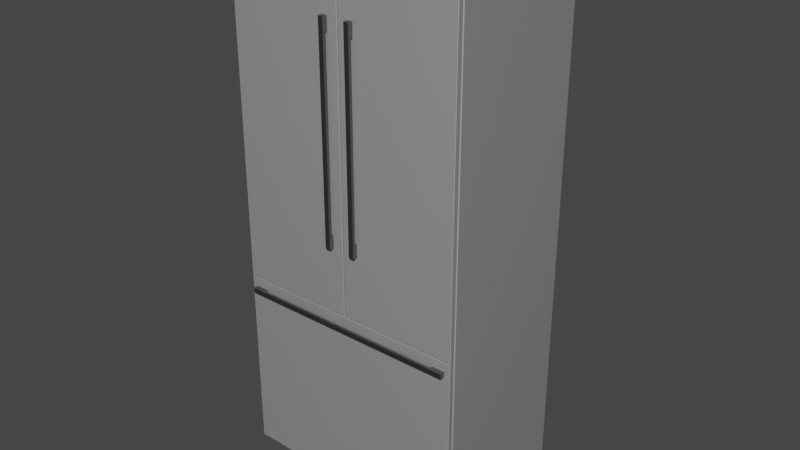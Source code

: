 # Source: Thermador_T36BT810NS.blend  (saved by Blender 2.83.19; exported with 4.5.12 LTS)
import bpy
from mathutils import Matrix  # noqa: F401  (used for matrix-valued properties, if any)

bpy.ops.wm.read_factory_settings(use_empty=True)
scene = bpy.context.scene
scene.name = 'Scene'

# ---- collections
col_collection = bpy.data.collections.new('Collection'); scene.collection.children.link(col_collection)

# ---- materials (node trees are filled in below, after node groups)
mat_matte_chrome = bpy.data.materials.new('Matte Chrome')
mat_matte_chrome.alpha_threshold = 0.0
mat_matte_chrome.use_transparent_shadow = False
mat_matte_chrome.diffuse_color = (0.4575, 0.4575, 0.4575, 1.0)
mat_matte_chrome.roughness = 0.5
mat_matte_chrome.specular_intensity = 0.8
mat_matte_chrome.line_color = (0.0, 0.0, 0.0, 1.0)
mat_aluminum = bpy.data.materials.new('Aluminum')
mat_aluminum.alpha_threshold = 0.0
mat_aluminum.use_transparent_shadow = False
mat_aluminum.diffuse_color = (0.3813, 0.3813, 0.3813, 1.0)
mat_aluminum.roughness = 0.5
mat_aluminum.line_color = (0.0, 0.0, 0.0, 1.0)

# ---- material node trees
mat_matte_chrome.use_nodes = True; mat_matte_chrome.node_tree.nodes.clear()
_N = mat_matte_chrome.node_tree.nodes; _L = mat_matte_chrome.node_tree.links
n0 = _N.new('NodeFrame'); n0.name = 'Blender Internal'; n0.location = (-19, 987)
n0.label = 'Blender Internal'
n0.width = 433
n1 = _N.new('NodeFrame'); n1.name = 'Cycles'; n1.location = (-24, 485)
n1.label = 'Cycles'
n1.width = 762
n2 = _N.new('NodeUndefined'); n2.name = 'Output'; n2.location = (263, -88)
n3 = _N.new('NodeUndefined'); n3.name = 'Material'; n3.location = (30, -30)
n3.inputs[0].default_value = (0.4575, 0.4575, 0.4575, 1.0)
n3.inputs[1].default_value = (1.0, 1.0, 1.0, 1.0)
n3.inputs[2].default_value = 0.8
n3.inputs[3].default_value = (0.0, 0.0, 0.0)
n4 = _N.new('ShaderNodeOutputMaterial'); n4.name = 'Material Output'; n4.location = (612, -164)
n4.width = 120
n5 = _N.new('ShaderNodeMixShader'); n5.name = 'Mix Shader'; n5.location = (313, -196)
n5.width = 150
n6 = _N.new('ShaderNodeBsdfAnisotropic'); n6.name = 'Glossy BSDF'; n6.location = (30, -298)
n6.distribution = 'GGX'
n6.inputs[1].default_value = 0.1
n7 = _N.new('ShaderNodeBsdfDiffuse'); n7.name = 'Diffuse BSDF'; n7.location = (31, -162)
n7.inputs[0].default_value = (0.3931, 0.3931, 0.3931, 1.0)
n8 = _N.new('ShaderNodeLayerWeight'); n8.name = 'Layer Weight'; n8.location = (33, -30)
n8.width = 150
n2.parent = n0
n3.parent = n0
n4.parent = n1
n5.parent = n1
n6.parent = n1
n7.parent = n1
n8.parent = n1
_L.new(n7.outputs[0], n5.inputs[1])
_L.new(n5.outputs[0], n4.inputs[0])
_L.new(n6.outputs[0], n5.inputs[2])
_L.new(n8.outputs[1], n5.inputs[0])
_L.new(n3.outputs[0], n2.inputs[0])
_L.new(n3.outputs[1], n2.inputs[1])
n4.is_active_output = True
mat_aluminum.use_nodes = True; mat_aluminum.node_tree.nodes.clear()
_N = mat_aluminum.node_tree.nodes; _L = mat_aluminum.node_tree.links
n0 = _N.new('ShaderNodeRGBToBW'); n0.name = 'RGB to BW'; n0.location = (-33, 237)
n0.width = 93
n1 = _N.new('ShaderNodeMix'); n1.name = 'Mix'; n1.location = (97, 337)
n1.width = 100
n1.data_type = 'RGBA'
n1.inputs[6].default_value = (0.03958, 0.03958, 0.03958, 1.0)
n1.inputs[7].default_value = (0.3824, 0.3824, 0.3824, 1.0)
n2 = _N.new('ShaderNodeTexCoord'); n2.name = 'Texture Coordinate'; n2.location = (-665, 233)
n2.width = 150
n3 = _N.new('ShaderNodeMapping'); n3.name = 'Mapping'; n3.location = (-479, 283)
n3.inputs[3].default_value = (8.0, 160.0, 8.0)
n4 = _N.new('ShaderNodeTexNoise'); n4.name = 'Noise Texture'; n4.location = (-214, 275)
n4.width = 150
n4.inputs[2].default_value = 30.0
n4.inputs[8].default_value = 2.5
n5 = _N.new('ShaderNodeBsdfAnisotropic'); n5.name = 'Glossy BSDF'; n5.location = (235, 379)
n5.width = 168
n5.distribution = 'GGX'
n5.inputs[1].default_value = 0.3873
n6 = _N.new('ShaderNodeBsdfAnisotropic'); n6.name = 'Glossy BSDF.001'; n6.location = (235, 218)
n6.width = 179
n6.distribution = 'GGX'
n6.inputs[1].default_value = 0.3317
n7 = _N.new('ShaderNodeMixShader'); n7.name = 'Mix Shader'; n7.location = (455, 336)
n7.width = 150
n7.inputs[0].default_value = 0.1
n8 = _N.new('ShaderNodeOutputMaterial'); n8.name = 'Material Output'; n8.location = (638, 330)
n8.width = 153
_L.new(n5.outputs[0], n7.inputs[1])
_L.new(n7.outputs[0], n8.inputs[0])
_L.new(n6.outputs[0], n7.inputs[2])
_L.new(n3.outputs[0], n4.inputs[0])
_L.new(n2.outputs[0], n3.inputs[0])
_L.new(n1.outputs[2], n5.inputs[0])
_L.new(n4.outputs[1], n0.inputs[0])
_L.new(n0.outputs[0], n1.inputs[0])
n8.is_active_output = True

# ---- world
world_world = bpy.data.worlds.new('World'); scene.world = world_world
world_world.use_nodes = True; world_world.node_tree.nodes.clear()
_N = world_world.node_tree.nodes; _L = world_world.node_tree.links
n0 = _N.new('ShaderNodeOutputWorld'); n0.name = 'World Output'; n0.location = (300, 300)
n1 = _N.new('ShaderNodeBackground'); n1.name = 'Background'; n1.location = (10, 300)
n1.inputs[0].default_value = (0.05088, 0.05088, 0.05088, 1.0)
_L.new(n1.outputs[0], n0.inputs[0])
n0.is_active_output = True
world_world.color = (0.05088, 0.05088, 0.05088)
world_world.use_sun_shadow = False
world_world.sun_shadow_jitter_overblur = 0.0

# ---- meshes
me_mesh = bpy.data.meshes.new('mesh')
me_mesh.from_pydata([(0.0, -0.5956, 0.83), (0.452, -0.5956, 0.83), (0.0, -0.5956, 2.134), (0.452, -0.5956, 2.134), (0.456, -0.5956, 0.83), (0.908, -0.5956, 0.83), (0.456, -0.5956, 2.134), (0.908, -0.5956, 2.134), (0.0, -0.5956, 0.105), (0.908, -0.5956, 0.105), (0.0, -0.5956, 0.827), (0.908, -0.5956, 0.827), (0.005, -0.5906, 2.129), (0.903, -0.5906, 2.129), (0.903, -0.5906, 0.181), (0.005, -0.5906, 0.181), (0.903, -0.5956, 0.181), (0.005, -0.5956, 0.181), (0.903, -0.5956, 2.129), (0.005, -0.5956, 2.129), (0.0725, -0.6246, 0.772), (0.0225, -0.6246, 0.772), (0.0225, -0.6146, 0.772), (0.0725, -0.6146, 0.772), (0.0225, -0.6246, 0.792), (0.0725, -0.6246, 0.792), (0.0725, -0.6146, 0.792), (0.0225, -0.6146, 0.792), (0.8855, -0.6246, 0.772), (0.8855, -0.6246, 0.792), (0.8355, -0.6246, 0.772), (0.8355, -0.6146, 0.772), (0.8855, -0.6146, 0.772), (0.8355, -0.6246, 0.792), (0.8855, -0.6146, 0.792), (0.8355, -0.6146, 0.792), (0.412, -0.6246, 1.832), (0.392, -0.6246, 1.832), (0.392, -0.6146, 1.832), (0.412, -0.6146, 1.832), (0.392, -0.6246, 1.882), (0.412, -0.6246, 1.882), (0.412, -0.6146, 1.882), (0.392, -0.6146, 1.882), (0.392, -0.6246, 1.082), (0.412, -0.6246, 1.082), (0.392, -0.6146, 1.082), (0.412, -0.6146, 1.082), (0.392, -0.6246, 1.132), (0.412, -0.6246, 1.132), (0.412, -0.6146, 1.132), (0.392, -0.6146, 1.132), (0.516, -0.6246, 1.832), (0.496, -0.6246, 1.832), (0.496, -0.6146, 1.832), (0.516, -0.6146, 1.832), (0.496, -0.6246, 1.882), (0.516, -0.6246, 1.882), (0.516, -0.6146, 1.882), (0.496, -0.6146, 1.882), (0.496, -0.6246, 1.082), (0.516, -0.6246, 1.082), (0.496, -0.6146, 1.082), (0.516, -0.6146, 1.082), (0.496, -0.6246, 1.132), (0.516, -0.6246, 1.132), (0.516, -0.6146, 1.132), (0.496, -0.6146, 1.132), (0.4505, -0.6146, 0.8315), (0.452, -0.6131, 0.83), (0.001502, -0.6146, 0.8315), (0.0, -0.6131, 0.83), (0.4505, -0.6146, 2.132), (0.452, -0.6131, 2.134), (0.0, -0.6131, 2.134), (0.001502, -0.6146, 2.132), (0.9065, -0.6146, 0.8315), (0.908, -0.6131, 0.83), (0.4575, -0.6146, 0.8315), (0.456, -0.6131, 0.83), (0.9065, -0.6146, 2.132), (0.908, -0.6131, 2.134), (0.456, -0.6131, 2.134), (0.4575, -0.6146, 2.132), (0.9065, -0.6146, 0.1065), (0.908, -0.6131, 0.105), (0.001502, -0.6146, 0.1065), (0.0, -0.6131, 0.105), (0.9065, -0.6146, 0.8255), (0.908, -0.6131, 0.827), (0.0, -0.6131, 0.827), (0.001502, -0.6146, 0.8255), (0.884, -0.6346, 0.7735), (0.8855, -0.6331, 0.772), (0.02403, -0.6346, 0.7735), (0.0225, -0.6331, 0.772), (0.02403, -0.6346, 0.7905), (0.0225, -0.6331, 0.792), (0.884, -0.6346, 0.7905), (0.8855, -0.6331, 0.792), (0.4105, -0.6346, 1.084), (0.412, -0.6331, 1.082), (0.3935, -0.6346, 1.084), (0.392, -0.6331, 1.082), (0.3935, -0.6346, 1.88), (0.392, -0.6331, 1.882), (0.4105, -0.6346, 1.88), (0.412, -0.6331, 1.882), (0.5145, -0.6346, 1.084), (0.516, -0.6331, 1.082), (0.4975, -0.6346, 1.084), (0.496, -0.6331, 1.082), (0.4975, -0.6346, 1.88), (0.496, -0.6331, 1.882), (0.5145, -0.6346, 1.88), (0.516, -0.6331, 1.882), (0.908, -0.588, 2.131), (0.9054, -0.5906, 2.134), (0.908, -0.007246, 2.131), (0.9054, -0.004636, 2.134), (0.0, -0.007246, 2.131), (0.00261, -0.004636, 2.134), (0.0, -0.588, 2.131), (0.00261, -0.5906, 2.134), (0.9054, -0.5906, 0.181), (0.908, -0.588, 0.1836), (0.9054, -0.5236, 0.181), (0.908, -0.521, 0.1836), (0.9054, -0.5236, 0.0), (0.908, -0.521, 0.00261), (0.908, -0.007246, 0.00261), (0.9054, -0.004636, 0.0), (0.0, -0.007246, 0.00261), (0.00261, -0.004636, 0.0), (0.00261, -0.5236, 0.0), (0.0, -0.521, 0.00261), (0.00261, -0.5236, 0.181), (0.0, -0.521, 0.1836), (0.00261, -0.5906, 0.181), (0.0, -0.588, 0.1836)], [], [(72, 75, 70, 68), (2, 0, 71, 74), (73, 3, 2, 74), (2, 3, 1, 0), (1, 69, 71, 0), (5, 7, 81, 77), (80, 83, 78, 76), (6, 4, 79, 82), (81, 7, 6, 82), (6, 7, 5, 4), (5, 77, 79, 4), (9, 11, 89, 85), (88, 91, 86, 84), (10, 8, 87, 90), (89, 11, 10, 90), (10, 11, 9, 8), (9, 85, 87, 8), (117, 123, 138, 15, 12, 13, 14, 124), (117, 119, 121, 123), (120, 132, 135, 137, 139, 122), (126, 124, 14, 16, 17, 15, 138, 136), (121, 119, 131, 133), (126, 136, 134, 128), (131, 128, 134, 133), (19, 18, 13, 12), (14, 13, 18, 16), (12, 15, 17, 19), (18, 19, 17, 16), (23, 20, 21, 22), (25, 26, 27, 24), (25, 24, 21, 20), (23, 26, 25, 20), (27, 26, 23, 22), (27, 22, 21, 24), (98, 96, 94, 92), (45, 41, 107, 101), (24, 21, 95, 97), (28, 93, 95, 21), (24, 29, 28, 21), (99, 29, 24, 97), (32, 28, 30, 31), (29, 34, 35, 33), (29, 33, 30, 28), (32, 34, 29, 28), (35, 34, 32, 31), (35, 31, 30, 33), (39, 36, 37, 38), (41, 42, 43, 40), (41, 40, 37, 36), (39, 42, 41, 36), (43, 42, 39, 38), (43, 38, 37, 40), (106, 104, 102, 100), (61, 57, 115, 109), (40, 44, 103, 105), (45, 101, 103, 44), (40, 41, 45, 44), (107, 41, 40, 105), (47, 45, 44, 46), (49, 50, 51, 48), (49, 48, 44, 45), (47, 50, 49, 45), (51, 50, 47, 46), (51, 46, 44, 48), (55, 52, 53, 54), (57, 58, 59, 56), (57, 56, 53, 52), (55, 58, 57, 52), (59, 58, 55, 54), (59, 54, 53, 56), (114, 112, 110, 108), (56, 60, 111, 113), (61, 109, 111, 60), (56, 57, 61, 60), (115, 57, 56, 113), (63, 61, 60, 62), (65, 66, 67, 64), (65, 64, 60, 61), (63, 66, 65, 61), (67, 66, 63, 62), (67, 62, 60, 64), (68, 70, 71, 69), (73, 74, 75, 72), (74, 71, 70, 75), (69, 73, 72, 68), (76, 78, 79, 77), (81, 82, 83, 80), (82, 79, 78, 83), (77, 81, 80, 76), (84, 86, 87, 85), (89, 90, 91, 88), (90, 87, 86, 91), (85, 89, 88, 84), (1, 3, 73, 69), (92, 94, 95, 93), (96, 98, 99, 97), (97, 95, 94, 96), (93, 99, 98, 92), (100, 102, 103, 101), (104, 106, 107, 105), (105, 103, 102, 104), (101, 107, 106, 100), (108, 110, 111, 109), (112, 114, 115, 113), (113, 111, 110, 112), (109, 115, 114, 108), (28, 29, 99, 93), (116, 118, 119, 117), (120, 122, 123, 121), (131, 119, 118, 130), (117, 124, 125, 116), (124, 126, 127, 125), (126, 128, 129, 127), (128, 131, 130, 129), (132, 120, 121, 133), (133, 134, 135, 132), (134, 136, 137, 135), (136, 138, 139, 137), (138, 123, 122, 139), (130, 118, 116, 125, 127, 129)])
me_mesh.polygons.foreach_set('use_smooth', [True] * 120)
me_mesh.polygons.foreach_set('material_index', [0, 0, 0, 0, 0, 0, 0, 0, 0, 0, 0, 0, 0, 0, 0, 0, 0, 0, 0, 0, 0, 0, 0, 0, 0, 0, 0, 0, 1, 1, 1, 1, 1, 1, 1, 1, 1, 1, 1, 1, 1, 1, 1, 1, 1, 1, 1, 1, 1, 1, 1, 1, 1, 1, 1, 1, 1, 1, 1, 1, 1, 1, 1, 1, 1, 1, 1, 1, 1, 1, 1, 1, 1, 1, 1, 1, 1, 1, 1, 1, 1, 0, 0, 0, 0, 0, 0, 0, 0, 0, 0, 0, 0, 0, 1, 1, 1, 1, 1, 1, 1, 1, 1, 1, 1, 1, 1, 0, 0, 0, 0, 0, 0, 0, 0, 0, 0, 0, 0, 0])
_k = set([(0, 1), (0, 2), (0, 71), (1, 3), (1, 69), (2, 3), (2, 74), (3, 73), (4, 5), (4, 6), (4, 79), (5, 7), (5, 77), (6, 7), (6, 82), (7, 81), (8, 9), (8, 10), (8, 87), (9, 11), (9, 85), (10, 11), (10, 90), (11, 89), (12, 13), (12, 15), (12, 19), (13, 14), (13, 18), (14, 16), (14, 124), (15, 17), (15, 138), (16, 17), (16, 18), (17, 19), (18, 19), (20, 21), (20, 23), (20, 25), (21, 22), (21, 24), (21, 28), (21, 95), (22, 23), (22, 27), (23, 26), (24, 25), (24, 27), (24, 29), (24, 97), (25, 26), (26, 27), (28, 29), (28, 30), (28, 32), (28, 93), (29, 33), (29, 34), (29, 99), (30, 31), (30, 33), (31, 32), (31, 35), (32, 34), (33, 35), (34, 35), (36, 37), (36, 39), (36, 41), (37, 38), (37, 40), (38, 39), (38, 43), (39, 42), (40, 41), (40, 43), (40, 44), (40, 105), (41, 42), (41, 45), (41, 107), (42, 43), (44, 45), (44, 46), (44, 48), (44, 103), (45, 47), (45, 49), (45, 101), (46, 47), (46, 51), (47, 50), (48, 49), (48, 51), (49, 50), (50, 51), (52, 53), (52, 55), (52, 57), (53, 54), (53, 56), (54, 55), (54, 59), (55, 58), (56, 57), (56, 59), (56, 60), (56, 113), (57, 58), (57, 61), (57, 115), (58, 59), (60, 61), (60, 62), (60, 64), (60, 111), (61, 63), (61, 65), (61, 109), (62, 63), (62, 67), (63, 66), (64, 65), (64, 67), (65, 66), (66, 67), (68, 70), (68, 72), (69, 71), (69, 73), (70, 75), (71, 74), (72, 75), (73, 74), (76, 78), (76, 80), (77, 79), (77, 81), (78, 83), (79, 82), (80, 83), (81, 82), (84, 86), (84, 88), (85, 87), (85, 89), (86, 91), (87, 90), (88, 91), (89, 90), (92, 94), (92, 98), (93, 95), (93, 99), (94, 96), (95, 97), (96, 98), (97, 99), (100, 102), (100, 106), (101, 103), (101, 107), (102, 104), (103, 105), (104, 106), (105, 107), (108, 110), (108, 114), (109, 111), (109, 115), (110, 112), (111, 113), (112, 114), (113, 115), (116, 118), (116, 125), (117, 119), (117, 123), (117, 124), (118, 130), (119, 121), (119, 131), (120, 122), (120, 132), (121, 123), (121, 133), (122, 139), (123, 138), (124, 126), (125, 127), (126, 128), (126, 136), (127, 129), (128, 131), (128, 134), (129, 130), (131, 133), (132, 135), (133, 134), (134, 136), (135, 137), (136, 138), (137, 139)])
me_mesh.attributes.new('sharp_edge', 'BOOLEAN', 'EDGE').data.foreach_set('value', [ (min(e.vertices), max(e.vertices)) in _k for e in me_mesh.edges])
_uv = me_mesh.uv_layers.new(name='UVMap')
_uv.uv.foreach_set('vector', [0.1164, 0.5666, 0.2316, 0.5666, 0.2316, 0.9118, 0.1164, 0.9118, 0.6748, 0.5168, 0.6748, 0.8628, 0.6703, 0.8628, 0.6703, 0.5168, 0.641, 0.8777, 0.6366, 0.8777, 0.6366, 0.7578, 0.641, 0.7578, 0.8126, 0.5662, 0.9286, 0.5662, 0.9286, 0.9122, 0.8126, 0.9122, 0.6648, 0.8777, 0.6603, 0.8777, 0.6603, 0.7578, 0.6648, 0.7578, 0.6845, 0.5168, 0.6845, 0.8628, 0.6801, 0.8628, 0.6801, 0.5168, 0.697, 0.5666, 0.8122, 0.5666, 0.8122, 0.9118, 0.697, 0.9118, 0.6797, 0.5168, 0.6797, 0.8628, 0.6752, 0.8628, 0.6752, 0.5168, 0.6418, 0.7578, 0.6463, 0.7578, 0.6463, 0.8777, 0.6418, 0.8777, 0.116, 0.9122, 3.06e-08, 0.9122, 0.0, 0.5662, 0.116, 0.5662, 0.6463, 0.7578, 0.6508, 0.7578, 0.6508, 0.8777, 0.6463, 0.8777, 0.6317, 0.7578, 0.6317, 0.9493, 0.6272, 0.9493, 0.6272, 0.7578, 0.418, 0.5186, 0.418, 0.7587, 0.2334, 0.7587, 0.2334, 0.5186, 0.6366, 0.7578, 0.6366, 0.9493, 0.6321, 0.9493, 0.6321, 0.7578, 0.9342, 0.5662, 0.9387, 0.5662, 0.9387, 0.8071, 0.9342, 0.8071, 0.6514, 0.5168, 0.6514, 0.7578, 0.4661, 0.7578, 0.4661, 0.5168, 0.9387, 0.5662, 0.9431, 0.5662, 0.9431, 0.8071, 0.9387, 0.8071, 0.2337, 0.0, 0.4654, 0.0, 0.4654, 0.5182, 0.4648, 0.5182, 0.4648, 0.001327, 0.2343, 0.001327, 0.2343, 0.5182, 0.2337, 0.5182, 0.4661, 0.7585, 0.6165, 0.7585, 0.6165, 0.998, 0.4661, 0.998, 0.8477, 0.5655, 0.8477, 0.0006925, 0.9796, 0.0006925, 0.9796, 0.04872, 0.9968, 0.04872, 0.9968, 0.5655, 0.6514, 0.5175, 0.6686, 0.5175, 0.6686, 0.5182, 0.6699, 0.5182, 0.6699, 0.7564, 0.6686, 0.7564, 0.6686, 0.7571, 0.6514, 0.7571, 0.2324, 0.5662, 0.00067, 0.5662, 0.0006699, 4.964e-08, 0.2324, 1.431e-10, 0.4648, 0.5189, 0.4648, 0.7584, 0.4184, 0.7584, 0.4184, 0.5189, 0.2331, 0.7598, 0.3663, 0.7598, 0.3663, 0.9993, 0.2331, 0.9993, 0.6853, 0.7551, 0.6853, 0.5168, 0.6866, 0.5168, 0.6866, 0.7551, 1.0, 0.0, 1.0, 0.5168, 0.9987, 0.5168, 0.9987, 0.0, 0.9987, 0.0, 0.9987, 0.5168, 0.9974, 0.5168, 0.9974, 0.0, 0.4661, 0.0, 0.6966, 0.0, 0.6966, 0.5168, 0.4661, 0.5168, 0.4433, 0.7724, 0.4407, 0.7724, 0.4407, 0.7591, 0.4433, 0.7591, 0.4458, 0.7724, 0.4433, 0.7724, 0.4433, 0.7591, 0.4458, 0.7591, 0.4253, 0.7591, 0.4253, 0.7724, 0.4202, 0.7724, 0.4202, 0.7591, 0.3996, 0.7777, 0.3996, 0.7724, 0.4022, 0.7724, 0.4022, 0.7777, 0.374, 0.7591, 0.374, 0.7724, 0.3688, 0.7724, 0.3688, 0.7591, 0.4099, 0.7724, 0.4099, 0.7777, 0.4073, 0.7777, 0.4073, 0.7724, 0.9334, 0.5666, 0.9334, 0.7948, 0.929, 0.7948, 0.929, 0.5666, 0.654, 0.7578, 0.654, 0.97, 0.6518, 0.97, 0.6518, 0.7578, 0.4638, 0.7591, 0.4638, 0.7644, 0.4616, 0.7644, 0.4616, 0.7591, 0.9461, 0.5662, 0.9483, 0.5662, 0.9483, 0.7952, 0.9461, 0.7952, 0.6866, 0.7458, 0.6866, 0.5168, 0.6917, 0.5168, 0.6917, 0.7458, 0.9439, 0.5662, 0.9461, 0.5662, 0.9461, 0.7952, 0.9439, 0.7952, 0.4381, 0.7724, 0.4356, 0.7724, 0.4356, 0.7591, 0.4381, 0.7591, 0.4407, 0.7724, 0.4381, 0.7724, 0.4381, 0.7591, 0.4407, 0.7591, 0.4202, 0.7591, 0.4202, 0.7724, 0.415, 0.7724, 0.415, 0.7591, 0.3765, 0.7777, 0.3765, 0.7724, 0.3791, 0.7724, 0.3791, 0.7777, 0.3791, 0.7591, 0.3791, 0.7724, 0.374, 0.7724, 0.374, 0.7591, 0.3817, 0.7724, 0.3817, 0.7777, 0.3791, 0.7777, 0.3791, 0.7724, 0.3714, 0.7777, 0.3688, 0.7777, 0.3688, 0.7724, 0.3714, 0.7724, 0.374, 0.7777, 0.3714, 0.7777, 0.3714, 0.7724, 0.374, 0.7724, 0.3894, 0.7591, 0.3945, 0.7591, 0.3945, 0.7724, 0.3894, 0.7724, 0.4304, 0.7724, 0.4304, 0.7591, 0.433, 0.7591, 0.433, 0.7724, 0.3791, 0.7591, 0.3842, 0.7591, 0.3842, 0.7724, 0.3791, 0.7724, 0.4356, 0.7591, 0.4356, 0.7724, 0.433, 0.7724, 0.433, 0.7591, 0.6169, 0.7582, 0.6213, 0.7582, 0.6213, 0.9696, 0.6169, 0.9696, 0.3688, 0.7591, 0.3688, 0.9713, 0.3667, 0.9713, 0.3667, 0.7591, 0.6573, 0.7578, 0.6573, 0.97, 0.6552, 0.97, 0.6552, 0.7578, 0.3868, 0.7777, 0.3846, 0.7777, 0.3846, 0.7724, 0.3868, 0.7724, 0.6866, 0.7458, 0.6917, 0.7458, 0.6917, 0.9581, 0.6866, 0.9581, 0.4634, 0.775, 0.4612, 0.775, 0.4612, 0.7697, 0.4634, 0.7697, 0.3765, 0.7777, 0.374, 0.7777, 0.374, 0.7724, 0.3765, 0.7724, 0.4638, 0.7697, 0.4612, 0.7697, 0.4612, 0.7644, 0.4638, 0.7644, 0.3945, 0.7591, 0.3996, 0.7591, 0.3996, 0.7724, 0.3945, 0.7724, 0.4561, 0.7724, 0.4561, 0.7591, 0.4587, 0.7591, 0.4587, 0.7724, 0.3842, 0.7591, 0.3894, 0.7591, 0.3894, 0.7724, 0.3842, 0.7724, 0.451, 0.7591, 0.451, 0.7724, 0.4484, 0.7724, 0.4484, 0.7591, 0.3945, 0.7777, 0.3919, 0.7777, 0.3919, 0.7724, 0.3945, 0.7724, 0.3868, 0.7724, 0.3894, 0.7724, 0.3894, 0.7777, 0.3868, 0.7777, 0.4048, 0.7591, 0.4099, 0.7591, 0.4099, 0.7724, 0.4048, 0.7724, 0.4535, 0.7724, 0.4535, 0.7591, 0.4561, 0.7591, 0.4561, 0.7724, 0.3996, 0.7591, 0.4048, 0.7591, 0.4048, 0.7724, 0.3996, 0.7724, 0.4484, 0.7591, 0.4484, 0.7724, 0.4458, 0.7724, 0.4458, 0.7591, 0.6652, 0.7582, 0.6695, 0.7582, 0.6695, 0.9696, 0.6652, 0.9696, 0.6599, 0.7578, 0.6599, 0.97, 0.6577, 0.97, 0.6577, 0.7578, 0.4125, 0.7777, 0.4103, 0.7777, 0.4103, 0.7724, 0.4125, 0.7724, 0.6217, 0.7578, 0.6268, 0.7578, 0.6268, 0.97, 0.6217, 0.97, 0.4052, 0.7724, 0.4073, 0.7724, 0.4073, 0.7777, 0.4052, 0.7777, 0.3919, 0.7777, 0.3894, 0.7777, 0.3894, 0.7724, 0.3919, 0.7724, 0.4022, 0.7724, 0.4048, 0.7724, 0.4048, 0.7777, 0.4022, 0.7777, 0.4099, 0.7591, 0.415, 0.7591, 0.415, 0.7724, 0.4099, 0.7724, 0.4587, 0.7724, 0.4587, 0.7591, 0.4612, 0.7591, 0.4612, 0.7724, 0.4253, 0.7591, 0.4304, 0.7591, 0.4304, 0.7724, 0.4253, 0.7724, 0.4535, 0.7591, 0.4535, 0.7724, 0.451, 0.7724, 0.451, 0.7591, 0.1164, 0.9118, 0.2316, 0.9118, 0.232, 0.9122, 0.116, 0.9122, 0.641, 0.8777, 0.641, 0.7578, 0.6414, 0.7582, 0.6414, 0.8773, 0.6703, 0.5168, 0.6703, 0.8628, 0.6699, 0.8624, 0.6699, 0.5172, 0.6921, 0.5168, 0.6921, 0.8628, 0.6917, 0.8624, 0.6917, 0.5172, 0.697, 0.9118, 0.8122, 0.9118, 0.8126, 0.9122, 0.6966, 0.9122, 0.6418, 0.7578, 0.6418, 0.8777, 0.6414, 0.8773, 0.6414, 0.7582, 0.6752, 0.5168, 0.6752, 0.8628, 0.6748, 0.8624, 0.6748, 0.5172, 0.6801, 0.5168, 0.6801, 0.8628, 0.6797, 0.8624, 0.6797, 0.5172, 0.2334, 0.5186, 0.2334, 0.7587, 0.2331, 0.7591, 0.2331, 0.5182, 0.9342, 0.5662, 0.9342, 0.8071, 0.9338, 0.8067, 0.9338, 0.5666, 0.6321, 0.7578, 0.6321, 0.9493, 0.6317, 0.9489, 0.6317, 0.7582, 0.6272, 0.7578, 0.6272, 0.9493, 0.6268, 0.9489, 0.6268, 0.7582, 0.6966, 0.5168, 0.6966, 0.8628, 0.6921, 0.8628, 0.6921, 0.5168, 0.929, 0.5666, 0.929, 0.7948, 0.9286, 0.7952, 0.9286, 0.5662, 0.9334, 0.7948, 0.9334, 0.5666, 0.9338, 0.5662, 0.9338, 0.7952, 0.4616, 0.7591, 0.4616, 0.7644, 0.4612, 0.764, 0.4612, 0.7595, 0.3838, 0.7777, 0.3838, 0.7724, 0.3842, 0.7728, 0.3842, 0.7773, 0.6169, 0.9696, 0.6213, 0.9696, 0.6217, 0.97, 0.6165, 0.97, 0.6213, 0.7582, 0.6169, 0.7582, 0.6165, 0.7578, 0.6217, 0.7578, 0.6552, 0.7578, 0.6552, 0.97, 0.6548, 0.9696, 0.6548, 0.7582, 0.6518, 0.7578, 0.6518, 0.97, 0.6514, 0.9696, 0.6514, 0.7582, 0.6652, 0.9696, 0.6695, 0.9696, 0.6699, 0.97, 0.6648, 0.97, 0.6695, 0.7582, 0.6652, 0.7582, 0.6648, 0.7578, 0.6699, 0.7578, 0.6577, 0.7578, 0.6577, 0.97, 0.6573, 0.9696, 0.6573, 0.7582, 0.3667, 0.7591, 0.3667, 0.9713, 0.3663, 0.9709, 0.3663, 0.7595, 0.3817, 0.7777, 0.3817, 0.7724, 0.3838, 0.7724, 0.3838, 0.7777, 0.6973, 0.5655, 0.8464, 0.5655, 0.847, 0.5662, 0.6966, 0.5662, 0.8477, 0.5655, 0.9968, 0.5655, 0.9974, 0.5662, 0.847, 0.5662, 0.0006699, 4.964e-08, 0.00067, 0.5662, 1.07e-07, 0.5655, 1.31e-10, 0.0006925, 0.2337, 0.0, 0.2337, 0.5182, 0.2331, 0.5175, 0.2331, 0.0006925, 0.6686, 0.5175, 0.6514, 0.5175, 0.6514, 0.5168, 0.668, 0.5168, 0.4648, 0.5189, 0.4184, 0.5189, 0.419, 0.5182, 0.4648, 0.5182, 0.3663, 0.7598, 0.2331, 0.7598, 0.2337, 0.7591, 0.3656, 0.7591, 0.8477, 0.0006925, 0.8477, 0.5655, 0.847, 0.5662, 0.847, 1.04e-08, 0.2331, 0.9993, 0.3663, 0.9993, 0.3656, 1.0, 0.2337, 1.0, 0.4184, 0.7584, 0.4648, 0.7584, 0.4648, 0.7591, 0.419, 0.7591, 0.6514, 0.7571, 0.6686, 0.7571, 0.668, 0.7578, 0.6514, 0.7578, 0.4654, 0.5182, 0.4654, 0.0, 0.4661, 0.0006925, 0.4661, 0.5175, 0.8464, 0.0006925, 0.8464, 0.5655, 0.6973, 0.5655, 0.6973, 0.04872, 0.7145, 0.04872, 0.7145, 0.0006925])
me_mesh.materials.append(mat_matte_chrome)
me_mesh.materials.append(mat_aluminum)
me_mesh.use_remesh_preserve_volume = False
me_mesh.use_remesh_preserve_attributes = False
me_mesh.use_mirror_vertex_groups = False
me_mesh.update()
me_mesh.normals_split_custom_set([tuple(v) for v in zip(*[iter([0.0, -1.0, 0.0, 0.0, -1.0, 0.0, 0.0, -1.0, 0.0, 0.0, -1.0, 0.0, -1.0, 0.0, 0.0, -1.0, 0.0, 0.0, -1.0, 0.0, 0.0, -1.0, 0.0, 0.0, 0.0, 0.0, 1.0, 0.0, 0.0, 1.0, 0.0, 0.0, 1.0, 0.0, 0.0, 1.0, 0.0, 1.0, 0.0, 0.0, 1.0, 0.0, 0.0, 1.0, 0.0, 0.0, 1.0, 0.0, 0.0, 0.0, -1.0, 0.0, 0.0, -1.0, 0.0, 0.0, -1.0, 0.0, 0.0, -1.0, 1.0, 0.0, 0.0, 1.0, 0.0, 0.0, 1.0, 0.0, 0.0, 1.0, 0.0, 0.0, 0.0, -1.0, 0.0, 0.0, -1.0, 0.0, 0.0, -1.0, 0.0, 0.0, -1.0, 0.0, -1.0, 0.0, 0.0, -1.0, 0.0, 0.0, -1.0, 0.0, 0.0, -1.0, 0.0, 0.0, 0.0, 0.0, 1.0, 0.0, 0.0, 1.0, 0.0, 0.0, 1.0, 0.0, 0.0, 1.0, 0.0, 1.0, 0.0, 0.0, 1.0, 0.0, 0.0, 1.0, 0.0, 0.0, 1.0, 0.0, 0.0, 0.0, -1.0, 0.0, 0.0, -1.0, 0.0, 0.0, -1.0, 0.0, 0.0, -1.0, 1.0, 0.0, 0.0, 1.0, 0.0, 0.0, 1.0, 0.0, 0.0, 1.0, 0.0, 0.0, 0.0, -1.0, 0.0, 0.0, -1.0, 0.0, 0.0, -1.0, 0.0, 0.0, -1.0, 0.0, -1.0, 0.0, 0.0, -1.0, 0.0, 0.0, -1.0, 0.0, 0.0, -1.0, 0.0, 0.0, 0.0, 0.0, 1.0, 0.0, 0.0, 1.0, 0.0, 0.0, 1.0, 0.0, 0.0, 1.0, 0.0, 1.0, 0.0, 0.0, 1.0, 0.0, 0.0, 1.0, 0.0, 0.0, 1.0, 0.0, 0.0, 0.0, -1.0, 0.0, 0.0, -1.0, 0.0, 0.0, -1.0, 0.0, 0.0, -1.0, 0.0, -1.0, -2.846e-06, 0.0, -1.0, -2.846e-06, 0.0, -1.0, -2.846e-06, 0.0, -1.0, -2.846e-06, 0.0, -1.0, -2.846e-06, 0.0, -1.0, -2.846e-06, 0.0, -1.0, -2.846e-06, 0.0, -1.0, -2.846e-06, 0.0, 0.0, 1.0, 0.0, 0.0, 1.0, 0.0, 0.0, 1.0, 0.0, 0.0, 1.0, -1.0, 0.0, 0.0, -1.0, 0.0, 0.0, -1.0, 0.0, 0.0, -1.0, 0.0, 0.0, -1.0, 0.0, 0.0, -1.0, 0.0, 0.0, 0.0, 0.0, -1.0, 0.0, 0.0, -1.0, 0.0, 0.0, -1.0, 0.0, 0.0, -1.0, 0.0, 0.0, -1.0, 0.0, 0.0, -1.0, 0.0, 0.0, -1.0, 0.0, 0.0, -1.0, 0.0, 1.0, 0.0, 0.0, 1.0, 0.0, 0.0, 1.0, 0.0, 0.0, 1.0, 0.0, 0.0, -1.0, 0.0, 0.0, -1.0, 0.0, 0.0, -1.0, 0.0, 0.0, -1.0, 0.0, 0.0, 0.0, -1.0, 0.0, 0.0, -1.0, 0.0, 0.0, -1.0, 0.0, 0.0, -1.0, 0.0, 0.0, 1.0, 0.0, 0.0, 1.0, 0.0, 0.0, 1.0, 0.0, 0.0, 1.0, 1.0, 0.0, 0.0, 1.0, 0.0, 0.0, 1.0, 0.0, 0.0, 1.0, 0.0, 0.0, -1.0, 0.0, 0.0, -1.0, 0.0, 0.0, -1.0, 0.0, 0.0, -1.0, 0.0, 0.0, 0.0, -1.0, 0.0, 0.0, -1.0, 0.0, 0.0, -1.0, 0.0, 0.0, -1.0, 0.0, 0.0, 0.0, -1.0, 0.0, 0.0, -1.0, 0.0, 0.0, -1.0, 0.0, 0.0, -1.0, 0.0, 0.0, 1.0, 0.0, 0.0, 1.0, 0.0, 0.0, 1.0, 0.0, 0.0, 1.0, 0.0, -1.0, 0.0, 0.0, -1.0, 0.0, 0.0, -1.0, 0.0, 0.0, -1.0, 0.0, 1.0, 0.0, 0.0, 1.0, 0.0, 0.0, 1.0, 0.0, 0.0, 1.0, 0.0, 0.0, 0.0, 1.0, 0.0, 0.0, 1.0, 0.0, 0.0, 1.0, 0.0, 0.0, 1.0, 0.0, -1.0, 0.0, 0.0, -1.0, 0.0, 0.0, -1.0, 0.0, 0.0, -1.0, 0.0, 0.0, 0.0, -1.0, 0.0, 0.0, -1.0, 0.0, 0.0, -1.0, 0.0, 0.0, -1.0, 0.0, 1.0, 0.0, 0.0, 1.0, 0.0, 0.0, 1.0, 0.0, 0.0, 1.0, 0.0, 0.0, -1.0, 0.0, 0.0, -1.0, 0.0, 0.0, -1.0, 0.0, 0.0, -1.0, 0.0, 0.0, 0.0, 0.0, -1.0, 0.0, 0.0, -1.0, 0.0, 0.0, -1.0, 0.0, 0.0, -1.0, 0.0, 1.0, 0.0, 0.0, 1.0, 0.0, 0.0, 1.0, 0.0, 0.0, 1.0, 0.0, 0.0, 0.0, 1.0, 0.0, 0.0, 1.0, 0.0, 0.0, 1.0, 0.0, 0.0, 1.0, 0.0, 0.0, -1.0, 0.0, 0.0, -1.0, 0.0, 0.0, -1.0, 0.0, 0.0, -1.0, 0.0, 0.0, 1.0, 0.0, 0.0, 1.0, 0.0, 0.0, 1.0, 0.0, 0.0, 1.0, 0.0, -1.0, 0.0, 0.0, -1.0, 0.0, 0.0, -1.0, 0.0, 0.0, -1.0, 0.0, 1.0, 0.0, 0.0, 1.0, 0.0, 0.0, 1.0, 0.0, 0.0, 1.0, 0.0, 0.0, 0.0, 1.0, 0.0, 0.0, 1.0, 0.0, 0.0, 1.0, 0.0, 0.0, 1.0, 0.0, -1.0, 0.0, 0.0, -1.0, 0.0, 0.0, -1.0, 0.0, 0.0, -1.0, 0.0, 0.0, 0.0, 0.0, -1.0, 0.0, 0.0, -1.0, 0.0, 0.0, -1.0, 0.0, 0.0, -1.0, 0.0, 0.0, 1.0, 0.0, 0.0, 1.0, 0.0, 0.0, 1.0, 0.0, 0.0, 1.0, 0.0, -1.0, 0.0, 0.0, -1.0, 0.0, 0.0, -1.0, 0.0, 0.0, -1.0, 0.0, 1.0, 0.0, 0.0, 1.0, 0.0, 0.0, 1.0, 0.0, 0.0, 1.0, 0.0, 0.0, 0.0, 1.0, 0.0, 0.0, 1.0, 0.0, 0.0, 1.0, 0.0, 0.0, 1.0, 0.0, -1.0, 0.0, 0.0, -1.0, 0.0, 0.0, -1.0, 0.0, 0.0, -1.0, 0.0, 0.0, 0.0, -1.0, 0.0, 0.0, -1.0, 0.0, 0.0, -1.0, 0.0, 0.0, -1.0, 0.0, 1.0, 0.0, 0.0, 1.0, 0.0, 0.0, 1.0, 0.0, 0.0, 1.0, 0.0, 0.0, -1.0, 0.0, 0.0, -1.0, 0.0, 0.0, -1.0, 0.0, 0.0, -1.0, 0.0, 0.0, 0.0, 0.0, -1.0, 0.0, 0.0, -1.0, 0.0, 0.0, -1.0, 0.0, 0.0, -1.0, 0.0, 1.0, 0.0, 0.0, 1.0, 0.0, 0.0, 1.0, 0.0, 0.0, 1.0, 0.0, 0.0, 0.0, 1.0, 0.0, 0.0, 1.0, 0.0, 0.0, 1.0, 0.0, 0.0, 1.0, 0.0, 0.0, -1.0, 0.0, 0.0, -1.0, 0.0, 0.0, -1.0, 0.0, 0.0, -1.0, 0.0, 0.0, 1.0, 0.0, 0.0, 1.0, 0.0, 0.0, 1.0, 0.0, 0.0, 1.0, 0.0, -1.0, 0.0, 0.0, -1.0, 0.0, 0.0, -1.0, 0.0, 0.0, -1.0, 0.0, 1.0, 0.0, 0.0, 1.0, 0.0, 0.0, 1.0, 0.0, 0.0, 1.0, 0.0, 0.0, 0.0, 1.0, 0.0, 0.0, 1.0, 0.0, 0.0, 1.0, 0.0, 0.0, 1.0, 0.0, -1.0, 0.0, 0.0, -1.0, 0.0, 0.0, -1.0, 0.0, 0.0, -1.0, 0.0, 0.0, 0.0, 0.0, -1.0, 0.0, 0.0, -1.0, 0.0, 0.0, -1.0, 0.0, 0.0, -1.0, 0.0, 0.0, 1.0, 0.0, 0.0, 1.0, 0.0, 0.0, 1.0, 0.0, 0.0, 1.0, 0.0, -1.0, 0.0, 0.0, -1.0, 0.0, 0.0, -1.0, 0.0, 0.0, -1.0, 0.0, 1.0, 0.0, 0.0, 1.0, 0.0, 0.0, 1.0, 0.0, 0.0, 1.0, 0.0, 0.0, 0.0, 1.0, 0.0, 0.0, 1.0, 0.0, 0.0, 1.0, 0.0, 0.0, 1.0, 0.0, -1.0, 0.0, 0.0, -1.0, 0.0, 0.0, -1.0, 0.0, 0.0, -1.0, 0.0, 0.0, 0.0, -1.0, 0.0, 0.0, -1.0, 0.0, 0.0, -1.0, 0.0, 0.0, -1.0, 0.0, -1.0, 0.0, 0.0, -1.0, 0.0, 0.0, -1.0, 0.0, 0.0, -1.0, 0.0, 0.0, 0.0, 0.0, -1.0, 0.0, 0.0, -1.0, 0.0, 0.0, -1.0, 0.0, 0.0, -1.0, 0.0, 1.0, 0.0, 0.0, 1.0, 0.0, 0.0, 1.0, 0.0, 0.0, 1.0, 0.0, 0.0, 0.0, 1.0, 0.0, 0.0, 1.0, 0.0, 0.0, 1.0, 0.0, 0.0, 1.0, 0.0, 0.0, -1.0, 0.0, 0.0, -1.0, 0.0, 0.0, -1.0, 0.0, 0.0, -1.0, 0.0, 0.0, 1.0, 0.0, 0.0, 1.0, 0.0, 0.0, 1.0, 0.0, 0.0, 1.0, 0.0, -1.0, 0.0, 0.0, -1.0, 0.0, 0.0, -1.0, 0.0, 0.0, -1.0, 0.0, 1.0, 0.0, 0.0, 1.0, 0.0, 0.0, 1.0, 0.0, 0.0, 1.0, 0.0, 0.0, 0.0, 1.0, 0.0, 0.0, 1.0, 0.0, 0.0, 1.0, 0.0, 0.0, 1.0, 0.0, -1.0, 0.0, 0.0, -1.0, 0.0, 0.0, -1.0, 0.0, 0.0, -1.0, 0.0, 0.0, 0.4082, -0.8165, -0.4082, -0.4082, -0.8165, -0.4082, -0.4082, -0.8165, -0.4082, 0.4082, -0.8165, -0.4082, 0.4082, -0.8165, 0.4082, -0.4082, -0.8165, 0.4082, -0.4082, -0.8165, 0.4082, 0.4082, -0.8165, 0.4082, -0.4082, -0.8165, 0.4082, -0.4082, -0.8165, -0.4082, -0.4082, -0.8165, -0.4082, -0.4082, -0.8165, 0.4082, 0.4082, -0.8165, -0.4082, 0.4082, -0.8165, 0.4082, 0.4082, -0.8165, 0.4082, 0.4082, -0.8165, -0.4082, 0.4083, -0.8165, -0.4083, -0.4082, -0.8165, -0.4083, -0.4082, -0.8165, -0.4082, 0.4083, -0.8165, -0.4083, 0.4082, -0.8165, 0.4082, -0.4082, -0.8165, 0.4082, -0.4082, -0.8165, 0.4082, 0.4083, -0.8165, 0.4082, -0.4082, -0.8165, 0.4082, -0.4082, -0.8165, -0.4082, -0.4082, -0.8165, -0.4083, -0.4082, -0.8165, 0.4082, 0.4083, -0.8165, -0.4083, 0.4082, -0.8165, 0.4082, 0.4083, -0.8165, 0.4082, 0.4083, -0.8165, -0.4083, 0.4083, -0.8165, -0.4083, -0.4082, -0.8165, -0.4083, -0.4082, -0.8165, -0.4083, 0.4083, -0.8165, -0.4083, 0.4083, -0.8165, 0.4083, -0.4082, -0.8165, 0.4083, -0.4082, -0.8165, 0.4083, 0.4083, -0.8165, 0.4083, -0.4082, -0.8165, 0.4083, -0.4082, -0.8165, -0.4083, -0.4082, -0.8165, -0.4083, -0.4082, -0.8165, 0.4083, 0.4083, -0.8165, -0.4083, 0.4083, -0.8165, 0.4083, 0.4083, -0.8165, 0.4083, 0.4083, -0.8165, -0.4083, 1.0, 0.0, 0.0, 1.0, 0.0, 0.0, 1.0, 0.0, 0.0, 1.0, 0.0, 0.0, 0.4082, -0.8165, -0.4082, -0.4083, -0.8165, -0.4082, -0.4082, -0.8165, -0.4083, 0.4082, -0.8165, -0.4082, -0.4083, -0.8165, 0.4082, 0.4082, -0.8165, 0.4082, 0.4082, -0.8165, 0.4082, -0.4082, -0.8165, 0.4083, -0.4082, -0.8165, 0.4083, -0.4082, -0.8165, -0.4083, -0.4083, -0.8165, -0.4082, -0.4083, -0.8165, 0.4082, 0.4082, -0.8165, -0.4082, 0.4082, -0.8165, 0.4082, 0.4082, -0.8165, 0.4082, 0.4082, -0.8165, -0.4082, 0.4083, -0.8165, -0.4083, -0.4082, -0.8165, -0.4083, -0.4083, -0.8165, -0.4083, 0.4083, -0.8165, -0.4083, -0.4082, -0.8165, 0.4083, 0.4083, -0.8165, 0.4083, 0.4083, -0.8165, 0.4083, -0.4083, -0.8165, 0.4083, -0.4083, -0.8165, 0.4083, -0.4083, -0.8165, -0.4083, -0.4082, -0.8165, -0.4083, -0.4082, -0.8165, 0.4083, 0.4083, -0.8165, -0.4083, 0.4083, -0.8165, 0.4083, 0.4083, -0.8165, 0.4083, 0.4083, -0.8165, -0.4083, 0.4082, -0.8165, -0.4083, -0.4082, -0.8165, -0.4083, -0.4083, -0.8165, -0.4083, 0.4083, -0.8165, -0.4083, -0.4082, -0.8165, 0.4083, 0.4082, -0.8165, 0.4083, 0.4083, -0.8165, 0.4083, -0.4083, -0.8165, 0.4083, -0.4083, -0.8165, 0.4083, -0.4083, -0.8165, -0.4083, -0.4082, -0.8165, -0.4083, -0.4082, -0.8165, 0.4083, 0.4083, -0.8165, -0.4083, 0.4083, -0.8165, 0.4083, 0.4082, -0.8165, 0.4083, 0.4082, -0.8165, -0.4083, 1.0, 0.0, 0.0, 1.0, 0.0, 0.0, 1.0, 0.0, 0.0, 1.0, 0.0, 0.0, 0.8165, -0.4082, 0.4082, 0.8165, 0.4082, 0.4082, 0.8165, 0.4082, 0.4082, 0.8165, -0.4082, 0.4082, -0.8165, 0.4082, 0.4082, -0.8165, -0.4082, 0.4082, -0.8165, -0.4082, 0.4082, -0.8165, 0.4082, 0.4082, 0.8165, 0.4082, -0.4082, 0.8165, 0.4082, 0.4082, 0.8165, 0.4082, 0.4082, 0.8165, 0.4082, -0.4082, 0.8165, -0.4082, 0.4082, 0.8165, -0.4082, -0.4082, 0.8165, -0.4082, -0.4082, 0.8165, -0.4082, 0.4082, 0.8165, -0.4082, -0.4082, 0.8165, -0.4082, -0.4082, 0.8165, -0.4082, -0.4082, 0.8165, -0.4082, -0.4082, 0.8165, -0.4082, -0.4082, 0.8165, -0.4082, -0.4082, 0.8165, -0.4082, -0.4082, 0.8165, -0.4082, -0.4082, 0.8165, -0.4082, -0.4082, 0.8165, 0.4082, -0.4082, 0.8165, 0.4082, -0.4082, 0.8165, -0.4082, -0.4082, -0.8165, 0.4082, -0.4082, -0.8165, 0.4082, 0.4082, -0.8165, 0.4082, 0.4082, -0.8165, 0.4082, -0.4082, -0.8165, 0.4082, -0.4082, -0.8165, -0.4082, -0.4082, -0.8165, -0.4082, -0.4082, -0.8165, 0.4082, -0.4082, -0.8165, -0.4082, -0.4082, -0.8165, -0.4082, -0.4082, -0.8165, -0.4082, -0.4082, -0.8165, -0.4082, -0.4082, -0.8165, -0.4082, -0.4082, -0.8165, -0.4082, -0.4082, -0.8165, -0.4082, -0.4082, -0.8165, -0.4082, -0.4082, -0.8165, -0.4082, -0.4082, -0.8165, -0.4082, 0.4082, -0.8165, -0.4082, 0.4082, -0.8165, -0.4082, -0.4082, 1.0, -1.217e-08, 0.0, 1.0, -1.217e-08, 0.0, 1.0, -1.217e-08, 0.0, 1.0, -1.217e-08, 0.0, 1.0, -1.217e-08, 0.0, 1.0, -1.217e-08, 0.0])] * 3)])

# ---- objects
ob_thermador_t36bt810ns_001 = bpy.data.objects.new('Thermador T36BT810NS.001', me_mesh)
ob_thermador_t36bt810ns = bpy.data.objects.new('Thermador T36BT810NS', None)
ob_obj_x = bpy.data.objects.new('OBJ_X', None)
ob_obj_y = bpy.data.objects.new('OBJ_Y', None)
ob_obj_z = bpy.data.objects.new('OBJ_Z', None)
ob_obj_prompts = bpy.data.objects.new('OBJ_PROMPTS', None)

# ---- transforms, parenting, visibility, modifiers, constraints
ob_thermador_t36bt810ns_001.parent = ob_thermador_t36bt810ns
ob_thermador_t36bt810ns_001.location = (0.0, 0.0, 0.0)
ob_thermador_t36bt810ns_001.rotation_mode = 'QUATERNION'
ob_thermador_t36bt810ns_001.rotation_quaternion = (1.0, 0.0, 0.0, 0.0)
ob_thermador_t36bt810ns_001.lineart.crease_threshold = 0.0
_m = ob_thermador_t36bt810ns_001.modifiers.new('EdgeSplit', 'EDGE_SPLIT')
ob_thermador_t36bt810ns.location = (0.0, 0.0, 0.0)
ob_thermador_t36bt810ns.empty_display_type = 'ARROWS'
ob_thermador_t36bt810ns.empty_display_size = 0.1
ob_thermador_t36bt810ns.lineart.crease_threshold = 0.0
ob_obj_x.parent = ob_thermador_t36bt810ns
ob_obj_x.location = (0.908, 0.0, 0.0)
ob_obj_x.lock_location = (False, True, True)
ob_obj_x.lock_rotation = (True, True, True)
ob_obj_x.empty_display_type = 'SPHERE'
ob_obj_x.empty_display_size = 0.1
ob_obj_x.lineart.crease_threshold = 0.0
ob_obj_y.parent = ob_thermador_t36bt810ns
ob_obj_y.location = (0.0, -0.6146, 0.0)
ob_obj_y.lock_location = (True, False, True)
ob_obj_y.lock_rotation = (True, True, True)
ob_obj_y.empty_display_type = 'SPHERE'
ob_obj_y.empty_display_size = 0.1
ob_obj_y.lineart.crease_threshold = 0.0
ob_obj_z.parent = ob_thermador_t36bt810ns
ob_obj_z.location = (0.0, 0.0, 2.134)
ob_obj_z.lock_location = (True, True, False)
ob_obj_z.lock_rotation = (True, True, True)
ob_obj_z.empty_display_type = 'SINGLE_ARROW'
ob_obj_z.empty_display_size = 0.2
ob_obj_z.lineart.crease_threshold = 0.0
ob_obj_prompts.parent = ob_thermador_t36bt810ns
ob_obj_prompts.location = (0.0, 0.0, 0.0)
ob_obj_prompts.lock_location = (True, True, True)
ob_obj_prompts.lock_rotation = (True, True, True)
ob_obj_prompts.empty_display_size = 0.0001
ob_obj_prompts.lineart.crease_threshold = 0.0

# ---- collection membership
col_collection.objects.link(ob_thermador_t36bt810ns_001)
col_collection.objects.link(ob_thermador_t36bt810ns)
col_collection.objects.link(ob_obj_x)
col_collection.objects.link(ob_obj_y)
col_collection.objects.link(ob_obj_z)
col_collection.objects.link(ob_obj_prompts)

# ---- scene / render settings (as saved in the file)
scene.frame_start = 1; scene.frame_end = 250; scene.frame_set(1)
scene.render.engine = 'BLENDER_EEVEE_NEXT'
scene.cycles.use_denoising = False
scene.cycles.samples = 128
scene.cycles.sampling_pattern = 'TABULATED_SOBOL'
scene.cycles.use_adaptive_sampling = False
scene.cycles.use_light_tree = False
scene.eevee.use_gtao = True
scene.eevee.use_raytracing = True
scene.view_settings.view_transform = 'Filmic'
bpy.context.view_layer.update()

# ---- added for rendering (the .blend has no active camera and no usable light): camera, sun
cam_auto = bpy.data.cameras.new('AutoCamera')
cam_auto.lens = 50.0
cam_auto.sensor_width = 36.0
cam_auto.clip_end = 1000.0
ob_auto_camera = bpy.data.objects.new('AutoCamera', cam_auto)
scene.collection.objects.link(ob_auto_camera)
ob_auto_camera.location = (2.67749, -2.98782, 2.84579)
ob_auto_camera.rotation_euler = (1.09748, -7.21219e-08, 0.694738)
scene.camera = ob_auto_camera
light_auto_sun = bpy.data.lights.new('AutoSun', 'SUN')
light_auto_sun.energy = 3.0
light_auto_sun.angle = 0.0523599
ob_auto_sun = bpy.data.objects.new('AutoSun', light_auto_sun)
scene.collection.objects.link(ob_auto_sun)
ob_auto_sun.rotation_euler = (0.872665, 0.174533, 0.523599)
bpy.context.view_layer.update()
